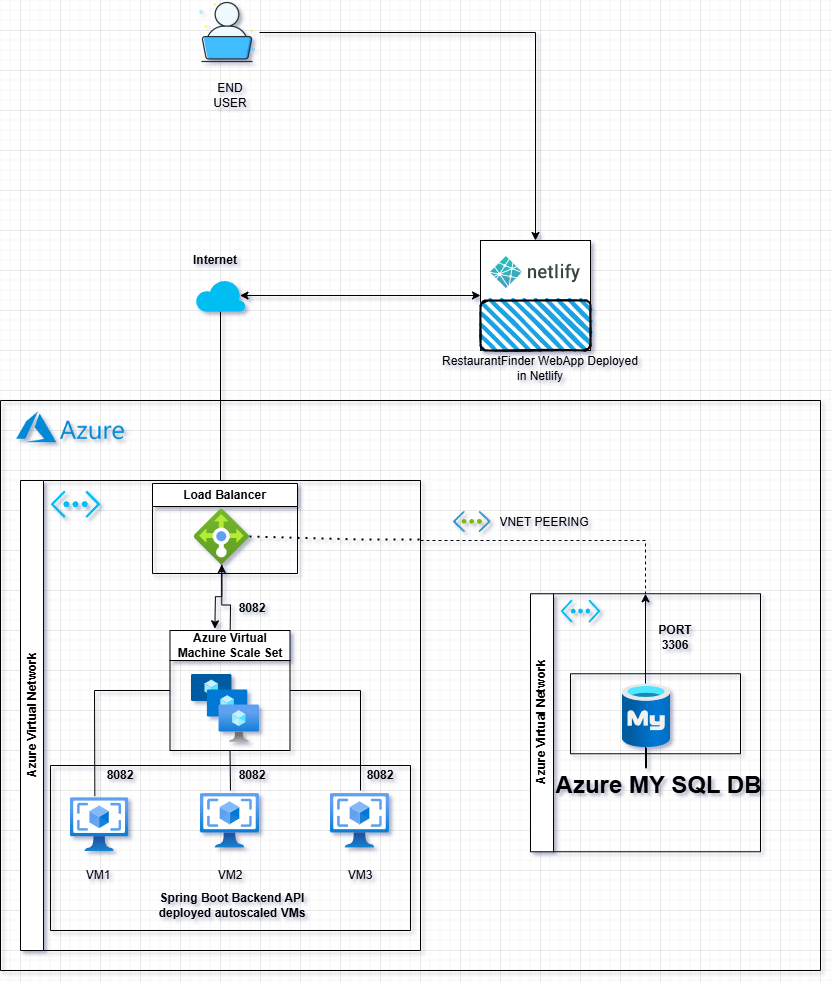

The diagram above was exported from draw.io. Its source (the exported page's mxGraphModel, read from the mxfile embedded in the PNG):
<mxGraphModel dx="1050" dy="653" grid="1" gridSize="10" guides="1" tooltips="1" connect="1" arrows="1" fold="1" page="1" pageScale="1" pageWidth="850" pageHeight="1100" math="0" shadow="0">
  <root>
    <mxCell id="0" />
    <mxCell id="1" parent="0" />
    <mxCell id="4jopGqOkFxx-bt0tMbTM-1" value="" style="verticalLabelPosition=bottom;html=1;verticalAlign=top;align=center;strokeColor=none;fillColor=#00BEF2;shape=mxgraph.azure.cloud;" vertex="1" parent="1">
      <mxGeometry x="215" y="368.75" width="50" height="32.5" as="geometry" />
    </mxCell>
    <mxCell id="4jopGqOkFxx-bt0tMbTM-14" value="Azure Virtual Network" style="swimlane;horizontal=0;whiteSpace=wrap;html=1;" vertex="1" parent="1">
      <mxGeometry x="40" y="570" width="400" height="470" as="geometry" />
    </mxCell>
    <mxCell id="4jopGqOkFxx-bt0tMbTM-2" value="" style="verticalLabelPosition=bottom;html=1;verticalAlign=top;align=center;strokeColor=none;fillColor=#00BEF2;shape=mxgraph.azure.virtual_network;pointerEvents=1;" vertex="1" parent="4jopGqOkFxx-bt0tMbTM-14">
      <mxGeometry x="30" y="10" width="50" height="27.500000000000004" as="geometry" />
    </mxCell>
    <mxCell id="4jopGqOkFxx-bt0tMbTM-4" value="" style="image;aspect=fixed;html=1;points=[];align=center;fontSize=12;image=img/lib/azure2/compute/VM_Images_Classic.svg;" vertex="1" parent="4jopGqOkFxx-bt0tMbTM-14">
      <mxGeometry x="50" y="317.27" width="58.22" height="54" as="geometry" />
    </mxCell>
    <mxCell id="4jopGqOkFxx-bt0tMbTM-6" value="" style="image;aspect=fixed;html=1;points=[];align=center;fontSize=12;image=img/lib/azure2/compute/VM_Images_Classic.svg;" vertex="1" parent="4jopGqOkFxx-bt0tMbTM-14">
      <mxGeometry x="180" y="313" width="59" height="54.73" as="geometry" />
    </mxCell>
    <mxCell id="4jopGqOkFxx-bt0tMbTM-7" value="" style="image;aspect=fixed;html=1;points=[];align=center;fontSize=12;image=img/lib/azure2/compute/VM_Images_Classic.svg;" vertex="1" parent="4jopGqOkFxx-bt0tMbTM-14">
      <mxGeometry x="310" y="313" width="59" height="54.72" as="geometry" />
    </mxCell>
    <mxCell id="4jopGqOkFxx-bt0tMbTM-3" value="" style="image;aspect=fixed;html=1;points=[];align=center;fontSize=12;image=img/lib/azure2/compute/VM_Scale_Sets.svg;" vertex="1" parent="4jopGqOkFxx-bt0tMbTM-14">
      <mxGeometry x="171" y="194" width="68" height="68" as="geometry" />
    </mxCell>
    <mxCell id="4jopGqOkFxx-bt0tMbTM-19" style="edgeStyle=orthogonalEdgeStyle;rounded=0;orthogonalLoop=1;jettySize=auto;html=1;exitX=0.5;exitY=0;exitDx=0;exitDy=0;" edge="1" parent="4jopGqOkFxx-bt0tMbTM-14" target="4jopGqOkFxx-bt0tMbTM-20">
      <mxGeometry relative="1" as="geometry">
        <mxPoint x="209" y="95" as="targetPoint" />
        <mxPoint x="209.5" y="165" as="sourcePoint" />
      </mxGeometry>
    </mxCell>
    <mxCell id="4jopGqOkFxx-bt0tMbTM-17" value="Azure Virtual Machine Scale Set" style="swimlane;whiteSpace=wrap;html=1;startSize=30;" vertex="1" parent="4jopGqOkFxx-bt0tMbTM-14">
      <mxGeometry x="149.5" y="150" width="120" height="120" as="geometry" />
    </mxCell>
    <mxCell id="4jopGqOkFxx-bt0tMbTM-20" value="" style="image;aspect=fixed;html=1;points=[];align=center;fontSize=12;image=img/lib/azure2/networking/Load_Balancers.svg;" vertex="1" parent="4jopGqOkFxx-bt0tMbTM-14">
      <mxGeometry x="173.5" y="28.5" width="55.5" height="55.5" as="geometry" />
    </mxCell>
    <mxCell id="4jopGqOkFxx-bt0tMbTM-21" style="edgeStyle=orthogonalEdgeStyle;rounded=0;orthogonalLoop=1;jettySize=auto;html=1;entryX=0.374;entryY=-0.006;entryDx=0;entryDy=0;entryPerimeter=0;" edge="1" parent="4jopGqOkFxx-bt0tMbTM-14" source="4jopGqOkFxx-bt0tMbTM-20">
      <mxGeometry relative="1" as="geometry">
        <mxPoint x="194.37999999999988" y="83" as="sourcePoint" />
        <mxPoint x="194.37999999999988" y="148.27999999999997" as="targetPoint" />
        <Array as="points" />
      </mxGeometry>
    </mxCell>
    <mxCell id="4jopGqOkFxx-bt0tMbTM-25" value="Load Balancer" style="swimlane;whiteSpace=wrap;html=1;" vertex="1" parent="4jopGqOkFxx-bt0tMbTM-14">
      <mxGeometry x="132" y="3" width="145" height="90" as="geometry" />
    </mxCell>
    <mxCell id="4jopGqOkFxx-bt0tMbTM-15" value="" style="endArrow=none;html=1;rounded=0;entryX=0.418;entryY=-0.03;entryDx=0;entryDy=0;entryPerimeter=0;exitX=0;exitY=0.5;exitDx=0;exitDy=0;" edge="1" parent="4jopGqOkFxx-bt0tMbTM-14" source="4jopGqOkFxx-bt0tMbTM-17" target="4jopGqOkFxx-bt0tMbTM-4">
      <mxGeometry width="50" height="50" relative="1" as="geometry">
        <mxPoint x="120" y="210" as="sourcePoint" />
        <mxPoint x="80" y="240" as="targetPoint" />
        <Array as="points">
          <mxPoint x="74" y="210" />
        </Array>
      </mxGeometry>
    </mxCell>
    <mxCell id="4jopGqOkFxx-bt0tMbTM-16" value="" style="endArrow=none;html=1;rounded=0;entryX=0.5;entryY=1;entryDx=0;entryDy=0;" edge="1" parent="1" target="4jopGqOkFxx-bt0tMbTM-17">
      <mxGeometry width="50" height="50" relative="1" as="geometry">
        <mxPoint x="250" y="880" as="sourcePoint" />
        <mxPoint x="251" y="850" as="targetPoint" />
      </mxGeometry>
    </mxCell>
    <mxCell id="4jopGqOkFxx-bt0tMbTM-27" value="" style="endArrow=none;html=1;rounded=0;exitX=1;exitY=0.5;exitDx=0;exitDy=0;" edge="1" parent="1" source="4jopGqOkFxx-bt0tMbTM-17">
      <mxGeometry width="50" height="50" relative="1" as="geometry">
        <mxPoint x="240" y="810" as="sourcePoint" />
        <mxPoint x="380" y="880" as="targetPoint" />
        <Array as="points">
          <mxPoint x="380" y="780" />
        </Array>
      </mxGeometry>
    </mxCell>
    <mxCell id="4jopGqOkFxx-bt0tMbTM-29" value="" style="swimlane;startSize=0;" vertex="1" parent="1">
      <mxGeometry x="20" y="490" width="820" height="570" as="geometry" />
    </mxCell>
    <mxCell id="4jopGqOkFxx-bt0tMbTM-48" value="Azure Virtual Network" style="swimlane;horizontal=0;whiteSpace=wrap;html=1;" vertex="1" parent="4jopGqOkFxx-bt0tMbTM-29">
      <mxGeometry x="530" y="193.27" width="230" height="258" as="geometry" />
    </mxCell>
    <mxCell id="4jopGqOkFxx-bt0tMbTM-60" style="edgeStyle=orthogonalEdgeStyle;rounded=0;orthogonalLoop=1;jettySize=auto;html=1;entryX=0.5;entryY=0;entryDx=0;entryDy=0;" edge="1" parent="4jopGqOkFxx-bt0tMbTM-48" source="4jopGqOkFxx-bt0tMbTM-34" target="4jopGqOkFxx-bt0tMbTM-48">
      <mxGeometry relative="1" as="geometry" />
    </mxCell>
    <mxCell id="4jopGqOkFxx-bt0tMbTM-34" value="" style="image;aspect=fixed;html=1;points=[];align=center;fontSize=12;image=img/lib/azure2/databases/Azure_Database_MySQL_Server.svg;" vertex="1" parent="4jopGqOkFxx-bt0tMbTM-48">
      <mxGeometry x="92" y="90" width="48" height="64" as="geometry" />
    </mxCell>
    <mxCell id="4jopGqOkFxx-bt0tMbTM-49" value="" style="swimlane;startSize=0;" vertex="1" parent="4jopGqOkFxx-bt0tMbTM-48">
      <mxGeometry x="40" y="80" width="170" height="80" as="geometry" />
    </mxCell>
    <mxCell id="4jopGqOkFxx-bt0tMbTM-50" value="Azure MY SQL DB" style="text;strokeColor=none;fillColor=none;html=1;fontSize=24;fontStyle=1;verticalAlign=middle;align=center;" vertex="1" parent="4jopGqOkFxx-bt0tMbTM-48">
      <mxGeometry x="80" y="180" width="95" height="23.73" as="geometry" />
    </mxCell>
    <mxCell id="4jopGqOkFxx-bt0tMbTM-67" value="" style="verticalLabelPosition=bottom;html=1;verticalAlign=top;align=center;strokeColor=none;fillColor=#00BEF2;shape=mxgraph.azure.virtual_network;pointerEvents=1;" vertex="1" parent="4jopGqOkFxx-bt0tMbTM-48">
      <mxGeometry x="30" y="5.73" width="40" height="23.27" as="geometry" />
    </mxCell>
    <mxCell id="4jopGqOkFxx-bt0tMbTM-58" value="&lt;b&gt;PORT 3306&lt;/b&gt;" style="text;html=1;align=center;verticalAlign=middle;whiteSpace=wrap;rounded=0;" vertex="1" parent="4jopGqOkFxx-bt0tMbTM-48">
      <mxGeometry x="115" y="29" width="60" height="30" as="geometry" />
    </mxCell>
    <mxCell id="4jopGqOkFxx-bt0tMbTM-57" value="" style="image;sketch=0;aspect=fixed;html=1;points=[];align=center;fontSize=12;image=img/lib/mscae/Virtual_Network.svg;" vertex="1" parent="4jopGqOkFxx-bt0tMbTM-29">
      <mxGeometry x="453" y="111" width="37.5" height="21" as="geometry" />
    </mxCell>
    <mxCell id="4jopGqOkFxx-bt0tMbTM-59" value="VNET PEERING" style="text;html=1;align=center;verticalAlign=middle;whiteSpace=wrap;rounded=0;" vertex="1" parent="4jopGqOkFxx-bt0tMbTM-29">
      <mxGeometry x="479" y="106.5" width="130" height="30" as="geometry" />
    </mxCell>
    <mxCell id="4jopGqOkFxx-bt0tMbTM-61" value="" style="endArrow=none;dashed=1;html=1;rounded=0;entryX=0.5;entryY=0;entryDx=0;entryDy=0;" edge="1" parent="4jopGqOkFxx-bt0tMbTM-29" target="4jopGqOkFxx-bt0tMbTM-48">
      <mxGeometry width="50" height="50" relative="1" as="geometry">
        <mxPoint x="420" y="140" as="sourcePoint" />
        <mxPoint x="470" y="100" as="targetPoint" />
        <Array as="points">
          <mxPoint x="645" y="140" />
        </Array>
      </mxGeometry>
    </mxCell>
    <mxCell id="4jopGqOkFxx-bt0tMbTM-63" value="VM1" style="text;html=1;align=center;verticalAlign=middle;whiteSpace=wrap;rounded=0;" vertex="1" parent="4jopGqOkFxx-bt0tMbTM-29">
      <mxGeometry x="68" y="460" width="60" height="30" as="geometry" />
    </mxCell>
    <mxCell id="4jopGqOkFxx-bt0tMbTM-65" value="VM3" style="text;html=1;align=center;verticalAlign=middle;whiteSpace=wrap;rounded=0;" vertex="1" parent="4jopGqOkFxx-bt0tMbTM-29">
      <mxGeometry x="330" y="460" width="60" height="30" as="geometry" />
    </mxCell>
    <mxCell id="4jopGqOkFxx-bt0tMbTM-64" value="VM2" style="text;html=1;align=center;verticalAlign=middle;whiteSpace=wrap;rounded=0;" vertex="1" parent="4jopGqOkFxx-bt0tMbTM-29">
      <mxGeometry x="200" y="460" width="60" height="30" as="geometry" />
    </mxCell>
    <mxCell id="4jopGqOkFxx-bt0tMbTM-68" value="&lt;b&gt;8082&lt;/b&gt;" style="text;html=1;align=center;verticalAlign=middle;whiteSpace=wrap;rounded=0;" vertex="1" parent="4jopGqOkFxx-bt0tMbTM-29">
      <mxGeometry x="222" y="360" width="60" height="30" as="geometry" />
    </mxCell>
    <mxCell id="4jopGqOkFxx-bt0tMbTM-69" value="&lt;b&gt;8082&lt;/b&gt;" style="text;html=1;align=center;verticalAlign=middle;whiteSpace=wrap;rounded=0;" vertex="1" parent="4jopGqOkFxx-bt0tMbTM-29">
      <mxGeometry x="90" y="360" width="60" height="30" as="geometry" />
    </mxCell>
    <mxCell id="4jopGqOkFxx-bt0tMbTM-71" value="&lt;b&gt;8082&lt;/b&gt;" style="text;html=1;align=center;verticalAlign=middle;whiteSpace=wrap;rounded=0;" vertex="1" parent="4jopGqOkFxx-bt0tMbTM-29">
      <mxGeometry x="350" y="360" width="60" height="30" as="geometry" />
    </mxCell>
    <mxCell id="4jopGqOkFxx-bt0tMbTM-72" value="&lt;b&gt;8082&lt;/b&gt;" style="text;html=1;align=center;verticalAlign=middle;whiteSpace=wrap;rounded=0;" vertex="1" parent="4jopGqOkFxx-bt0tMbTM-29">
      <mxGeometry x="222" y="193.26999999999998" width="60" height="30" as="geometry" />
    </mxCell>
    <mxCell id="4jopGqOkFxx-bt0tMbTM-86" value="" style="swimlane;startSize=0;" vertex="1" parent="4jopGqOkFxx-bt0tMbTM-29">
      <mxGeometry x="50" y="365" width="360" height="165" as="geometry" />
    </mxCell>
    <mxCell id="4jopGqOkFxx-bt0tMbTM-88" value="&lt;b&gt;Spring Boot Backend API deployed autoscaled VMs&lt;/b&gt;" style="text;html=1;align=center;verticalAlign=middle;whiteSpace=wrap;rounded=0;" vertex="1" parent="4jopGqOkFxx-bt0tMbTM-86">
      <mxGeometry x="102" y="125" width="160" height="30" as="geometry" />
    </mxCell>
    <mxCell id="4jopGqOkFxx-bt0tMbTM-90" value="" style="shape=image;verticalLabelPosition=bottom;labelBackgroundColor=default;verticalAlign=top;aspect=fixed;imageAspect=0;image=https://download.logo.wine/logo/Microsoft_Azure/Microsoft_Azure-Logo.wine.png;" vertex="1" parent="4jopGqOkFxx-bt0tMbTM-29">
      <mxGeometry y="-19.999999999999943" width="140" height="93.33" as="geometry" />
    </mxCell>
    <mxCell id="4jopGqOkFxx-bt0tMbTM-30" value="" style="endArrow=none;html=1;rounded=0;entryX=0.5;entryY=1;entryDx=0;entryDy=0;entryPerimeter=0;" edge="1" parent="1" target="4jopGqOkFxx-bt0tMbTM-1">
      <mxGeometry width="50" height="50" relative="1" as="geometry">
        <mxPoint x="240" y="570" as="sourcePoint" />
        <mxPoint x="450" y="620" as="targetPoint" />
      </mxGeometry>
    </mxCell>
    <mxCell id="4jopGqOkFxx-bt0tMbTM-66" value="" style="endArrow=none;dashed=1;html=1;dashPattern=1 3;strokeWidth=2;rounded=0;" edge="1" parent="1">
      <mxGeometry width="50" height="50" relative="1" as="geometry">
        <mxPoint x="269" y="626" as="sourcePoint" />
        <mxPoint x="440" y="629" as="targetPoint" />
        <Array as="points">
          <mxPoint x="380" y="629" />
        </Array>
      </mxGeometry>
    </mxCell>
    <mxCell id="4jopGqOkFxx-bt0tMbTM-73" value="&lt;b&gt;Internet&lt;/b&gt;" style="text;html=1;align=center;verticalAlign=middle;whiteSpace=wrap;rounded=0;" vertex="1" parent="1">
      <mxGeometry x="180" y="330" width="110" height="40" as="geometry" />
    </mxCell>
    <mxCell id="4jopGqOkFxx-bt0tMbTM-74" value="" style="whiteSpace=wrap;html=1;aspect=fixed;" vertex="1" parent="1">
      <mxGeometry x="500" y="330" width="110" height="110" as="geometry" />
    </mxCell>
    <mxCell id="4jopGqOkFxx-bt0tMbTM-80" style="edgeStyle=orthogonalEdgeStyle;rounded=0;orthogonalLoop=1;jettySize=auto;html=1;entryX=0.5;entryY=0;entryDx=0;entryDy=0;" edge="1" parent="1" source="4jopGqOkFxx-bt0tMbTM-79" target="4jopGqOkFxx-bt0tMbTM-74">
      <mxGeometry relative="1" as="geometry">
        <mxPoint x="560" y="122" as="targetPoint" />
      </mxGeometry>
    </mxCell>
    <mxCell id="4jopGqOkFxx-bt0tMbTM-79" value="" style="shape=image;html=1;verticalAlign=top;verticalLabelPosition=bottom;labelBackgroundColor=#ffffff;imageAspect=0;aspect=fixed;image=https://cdn0.iconfinder.com/data/icons/job-seeker/256/laptop_job_seeker_employee_unemployee_work_1-128.png" vertex="1" parent="1">
      <mxGeometry x="215" y="90" width="64" height="64" as="geometry" />
    </mxCell>
    <mxCell id="4jopGqOkFxx-bt0tMbTM-82" value="RestaurantFinder WebApp Deployed in Netlify" style="text;html=1;align=center;verticalAlign=middle;whiteSpace=wrap;rounded=0;" vertex="1" parent="1">
      <mxGeometry x="460" y="443" width="200" height="30" as="geometry" />
    </mxCell>
    <mxCell id="4jopGqOkFxx-bt0tMbTM-83" value="" style="rounded=1;whiteSpace=wrap;html=1;strokeWidth=2;fillWeight=4;hachureGap=8;hachureAngle=45;fillColor=#1ba1e2;sketch=1;" vertex="1" parent="1">
      <mxGeometry x="500" y="390" width="110" height="50" as="geometry" />
    </mxCell>
    <mxCell id="4jopGqOkFxx-bt0tMbTM-84" value="END USER" style="text;html=1;align=center;verticalAlign=middle;whiteSpace=wrap;rounded=0;" vertex="1" parent="1">
      <mxGeometry x="220" y="170" width="60" height="30" as="geometry" />
    </mxCell>
    <mxCell id="4jopGqOkFxx-bt0tMbTM-91" value="" style="shape=image;verticalLabelPosition=bottom;labelBackgroundColor=default;verticalAlign=top;aspect=fixed;imageAspect=0;image=https://flaviocopes.com/images/netlify/netlify-logo.png;" vertex="1" parent="1">
      <mxGeometry x="510" y="346" width="90" height="32.1" as="geometry" />
    </mxCell>
    <mxCell id="4jopGqOkFxx-bt0tMbTM-93" value="" style="endArrow=classic;startArrow=classic;html=1;rounded=0;exitX=0.89;exitY=0.5;exitDx=0;exitDy=0;exitPerimeter=0;" edge="1" parent="1" source="4jopGqOkFxx-bt0tMbTM-1">
      <mxGeometry width="50" height="50" relative="1" as="geometry">
        <mxPoint x="400" y="480" as="sourcePoint" />
        <mxPoint x="500" y="385" as="targetPoint" />
      </mxGeometry>
    </mxCell>
  </root>
</mxGraphModel>